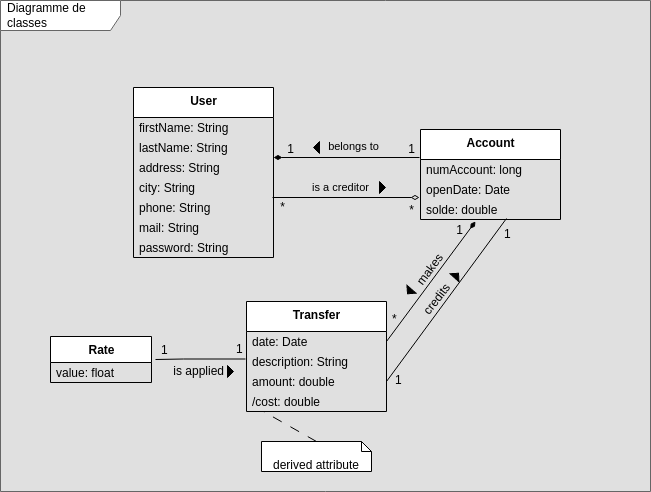

The diagram above was exported from draw.io. Its source (the exported page's mxGraphModel, read from the mxfile embedded in the PNG):
<mxGraphModel dx="1422" dy="751" grid="1" gridSize="10" guides="1" tooltips="1" connect="1" arrows="1" fold="1" page="1" pageScale="1" pageWidth="2336" pageHeight="1654" background="#E0E0E0" math="0" shadow="0">
  <root>
    <mxCell id="0" />
    <mxCell id="1" parent="0" />
    <mxCell id="CCmrR-qgN2KnD1xiw2Jq-1" value="Diagramme de classes" style="shape=umlFrame;whiteSpace=wrap;html=1;width=120;height=30;boundedLbl=1;verticalAlign=middle;align=left;spacingLeft=5;strokeColor=#666666;fillColor=default;" parent="1" vertex="1">
      <mxGeometry x="410" y="99" width="650" height="491" as="geometry" />
    </mxCell>
    <mxCell id="CCmrR-qgN2KnD1xiw2Jq-2" value="&lt;b&gt;User&lt;/b&gt;" style="swimlane;fontStyle=0;align=center;verticalAlign=top;childLayout=stackLayout;horizontal=1;startSize=30;horizontalStack=0;resizeParent=1;resizeParentMax=0;resizeLast=0;collapsible=0;marginBottom=0;html=1;" parent="1" vertex="1">
      <mxGeometry x="543" y="186" width="140" height="170" as="geometry" />
    </mxCell>
    <mxCell id="CCmrR-qgN2KnD1xiw2Jq-4" value="firstName: String" style="text;html=1;strokeColor=none;fillColor=none;align=left;verticalAlign=middle;spacingLeft=4;spacingRight=4;overflow=hidden;rotatable=0;points=[[0,0.5],[1,0.5]];portConstraint=eastwest;" parent="CCmrR-qgN2KnD1xiw2Jq-2" vertex="1">
      <mxGeometry y="30" width="140" height="20" as="geometry" />
    </mxCell>
    <mxCell id="CCmrR-qgN2KnD1xiw2Jq-18" value="lastName: String" style="text;html=1;strokeColor=none;fillColor=none;align=left;verticalAlign=middle;spacingLeft=4;spacingRight=4;overflow=hidden;rotatable=0;points=[[0,0.5],[1,0.5]];portConstraint=eastwest;" parent="CCmrR-qgN2KnD1xiw2Jq-2" vertex="1">
      <mxGeometry y="50" width="140" height="20" as="geometry" />
    </mxCell>
    <mxCell id="CCmrR-qgN2KnD1xiw2Jq-19" value="address: String" style="text;html=1;strokeColor=none;fillColor=none;align=left;verticalAlign=middle;spacingLeft=4;spacingRight=4;overflow=hidden;rotatable=0;points=[[0,0.5],[1,0.5]];portConstraint=eastwest;" parent="CCmrR-qgN2KnD1xiw2Jq-2" vertex="1">
      <mxGeometry y="70" width="140" height="20" as="geometry" />
    </mxCell>
    <mxCell id="CCmrR-qgN2KnD1xiw2Jq-20" value="city: String" style="text;html=1;strokeColor=none;fillColor=none;align=left;verticalAlign=middle;spacingLeft=4;spacingRight=4;overflow=hidden;rotatable=0;points=[[0,0.5],[1,0.5]];portConstraint=eastwest;" parent="CCmrR-qgN2KnD1xiw2Jq-2" vertex="1">
      <mxGeometry y="90" width="140" height="20" as="geometry" />
    </mxCell>
    <mxCell id="S4NkXMsGWgOHWtL1CwS4-3" value="phone: String" style="text;html=1;strokeColor=none;fillColor=none;align=left;verticalAlign=middle;spacingLeft=4;spacingRight=4;overflow=hidden;rotatable=0;points=[[0,0.5],[1,0.5]];portConstraint=eastwest;" parent="CCmrR-qgN2KnD1xiw2Jq-2" vertex="1">
      <mxGeometry y="110" width="140" height="20" as="geometry" />
    </mxCell>
    <mxCell id="S4NkXMsGWgOHWtL1CwS4-4" value="mail: String" style="text;html=1;strokeColor=none;fillColor=none;align=left;verticalAlign=middle;spacingLeft=4;spacingRight=4;overflow=hidden;rotatable=0;points=[[0,0.5],[1,0.5]];portConstraint=eastwest;" parent="CCmrR-qgN2KnD1xiw2Jq-2" vertex="1">
      <mxGeometry y="130" width="140" height="20" as="geometry" />
    </mxCell>
    <mxCell id="CCmrR-qgN2KnD1xiw2Jq-21" value="password: String" style="text;html=1;strokeColor=none;fillColor=none;align=left;verticalAlign=middle;spacingLeft=4;spacingRight=4;overflow=hidden;rotatable=0;points=[[0,0.5],[1,0.5]];portConstraint=eastwest;" parent="CCmrR-qgN2KnD1xiw2Jq-2" vertex="1">
      <mxGeometry y="150" width="140" height="20" as="geometry" />
    </mxCell>
    <mxCell id="CCmrR-qgN2KnD1xiw2Jq-10" value="&lt;b&gt;Account&lt;/b&gt;" style="swimlane;fontStyle=0;align=center;verticalAlign=top;childLayout=stackLayout;horizontal=1;startSize=30;horizontalStack=0;resizeParent=1;resizeParentMax=0;resizeLast=0;collapsible=0;marginBottom=0;html=1;" parent="1" vertex="1">
      <mxGeometry x="830" y="228" width="140" height="90" as="geometry" />
    </mxCell>
    <mxCell id="qSAiRKiAp2VzjMD9qPrl-1" value="numAccount: long" style="text;html=1;strokeColor=none;fillColor=none;align=left;verticalAlign=middle;spacingLeft=4;spacingRight=4;overflow=hidden;rotatable=0;points=[[0,0.5],[1,0.5]];portConstraint=eastwest;" parent="CCmrR-qgN2KnD1xiw2Jq-10" vertex="1">
      <mxGeometry y="30" width="140" height="20" as="geometry" />
    </mxCell>
    <mxCell id="qSAiRKiAp2VzjMD9qPrl-11" value="openDate: Date" style="text;html=1;strokeColor=none;fillColor=none;align=left;verticalAlign=middle;spacingLeft=4;spacingRight=4;overflow=hidden;rotatable=0;points=[[0,0.5],[1,0.5]];portConstraint=eastwest;" parent="CCmrR-qgN2KnD1xiw2Jq-10" vertex="1">
      <mxGeometry y="50" width="140" height="20" as="geometry" />
    </mxCell>
    <mxCell id="CCmrR-qgN2KnD1xiw2Jq-22" value="solde: double" style="text;html=1;strokeColor=none;fillColor=none;align=left;verticalAlign=middle;spacingLeft=4;spacingRight=4;overflow=hidden;rotatable=0;points=[[0,0.5],[1,0.5]];portConstraint=eastwest;" parent="CCmrR-qgN2KnD1xiw2Jq-10" vertex="1">
      <mxGeometry y="70" width="140" height="20" as="geometry" />
    </mxCell>
    <mxCell id="CCmrR-qgN2KnD1xiw2Jq-23" value="&lt;b&gt;Transfer&lt;/b&gt;" style="swimlane;fontStyle=0;align=center;verticalAlign=top;childLayout=stackLayout;horizontal=1;startSize=30;horizontalStack=0;resizeParent=1;resizeParentMax=0;resizeLast=0;collapsible=0;marginBottom=0;html=1;" parent="1" vertex="1">
      <mxGeometry x="656" y="400" width="140" height="110" as="geometry" />
    </mxCell>
    <mxCell id="S4NkXMsGWgOHWtL1CwS4-2" value="date: Date" style="text;html=1;strokeColor=none;fillColor=none;align=left;verticalAlign=middle;spacingLeft=4;spacingRight=4;overflow=hidden;rotatable=0;points=[[0,0.5],[1,0.5]];portConstraint=eastwest;" parent="CCmrR-qgN2KnD1xiw2Jq-23" vertex="1">
      <mxGeometry y="30" width="140" height="20" as="geometry" />
    </mxCell>
    <mxCell id="qSAiRKiAp2VzjMD9qPrl-12" value="description: String" style="text;html=1;strokeColor=none;fillColor=none;align=left;verticalAlign=middle;spacingLeft=4;spacingRight=4;overflow=hidden;rotatable=0;points=[[0,0.5],[1,0.5]];portConstraint=eastwest;" parent="CCmrR-qgN2KnD1xiw2Jq-23" vertex="1">
      <mxGeometry y="50" width="140" height="20" as="geometry" />
    </mxCell>
    <mxCell id="BC0FJCo9wnMrRnYLQjFY-3" value="amount: double" style="text;html=1;strokeColor=none;fillColor=none;align=left;verticalAlign=middle;spacingLeft=4;spacingRight=4;overflow=hidden;rotatable=0;points=[[0,0.5],[1,0.5]];portConstraint=eastwest;" parent="CCmrR-qgN2KnD1xiw2Jq-23" vertex="1">
      <mxGeometry y="70" width="140" height="20" as="geometry" />
    </mxCell>
    <mxCell id="qSAiRKiAp2VzjMD9qPrl-2" value="/cost: double" style="text;html=1;strokeColor=none;fillColor=none;align=left;verticalAlign=middle;spacingLeft=4;spacingRight=4;overflow=hidden;rotatable=0;points=[[0,0.5],[1,0.5]];portConstraint=eastwest;" parent="CCmrR-qgN2KnD1xiw2Jq-23" vertex="1">
      <mxGeometry y="90" width="140" height="20" as="geometry" />
    </mxCell>
    <mxCell id="CCmrR-qgN2KnD1xiw2Jq-37" value="" style="endArrow=diamondThin;html=1;rounded=0;align=center;verticalAlign=top;endFill=1;labelBackgroundColor=none;exitX=1;exitY=0.5;exitDx=0;exitDy=0;jumpSize=6;" parent="1" source="S4NkXMsGWgOHWtL1CwS4-2" edge="1">
      <mxGeometry relative="1" as="geometry">
        <mxPoint x="800" y="420" as="sourcePoint" />
        <mxPoint x="885" y="320" as="targetPoint" />
      </mxGeometry>
    </mxCell>
    <mxCell id="CCmrR-qgN2KnD1xiw2Jq-39" value="*" style="resizable=0;html=1;align=left;verticalAlign=top;labelBackgroundColor=#E0E0E0;" parent="CCmrR-qgN2KnD1xiw2Jq-37" connectable="0" vertex="1">
      <mxGeometry x="-1" relative="1" as="geometry">
        <mxPoint x="4" y="-36" as="offset" />
      </mxGeometry>
    </mxCell>
    <mxCell id="CCmrR-qgN2KnD1xiw2Jq-40" value="makes" style="resizable=0;html=1;align=right;verticalAlign=bottom;labelBackgroundColor=none;direction=west;rotation=307;" parent="CCmrR-qgN2KnD1xiw2Jq-37" connectable="0" vertex="1">
      <mxGeometry x="1" relative="1" as="geometry">
        <mxPoint x="-28" y="39" as="offset" />
      </mxGeometry>
    </mxCell>
    <mxCell id="qSAiRKiAp2VzjMD9qPrl-13" value="1" style="edgeLabel;html=1;align=center;verticalAlign=middle;resizable=0;points=[];fontSize=12;labelBackgroundColor=#E0E0E0;" parent="CCmrR-qgN2KnD1xiw2Jq-37" vertex="1" connectable="0">
      <mxGeometry x="0.6858" y="3" relative="1" as="geometry">
        <mxPoint y="-10" as="offset" />
      </mxGeometry>
    </mxCell>
    <mxCell id="CCmrR-qgN2KnD1xiw2Jq-41" value="&lt;b&gt;Rate&lt;/b&gt;" style="swimlane;fontStyle=0;align=center;verticalAlign=top;childLayout=stackLayout;horizontal=1;startSize=26;horizontalStack=0;resizeParent=1;resizeParentMax=0;resizeLast=0;collapsible=0;marginBottom=0;html=1;" parent="1" vertex="1">
      <mxGeometry x="460" y="435" width="101" height="46" as="geometry" />
    </mxCell>
    <mxCell id="CCmrR-qgN2KnD1xiw2Jq-43" value="value: float" style="text;html=1;strokeColor=none;fillColor=none;align=left;verticalAlign=middle;spacingLeft=4;spacingRight=4;overflow=hidden;rotatable=0;points=[[0,0.5],[1,0.5]];portConstraint=eastwest;" parent="CCmrR-qgN2KnD1xiw2Jq-41" vertex="1">
      <mxGeometry y="26" width="101" height="20" as="geometry" />
    </mxCell>
    <mxCell id="CCmrR-qgN2KnD1xiw2Jq-59" value="" style="endArrow=none;html=1;rounded=0;align=center;verticalAlign=top;endFill=0;labelBackgroundColor=none;" parent="1" edge="1">
      <mxGeometry relative="1" as="geometry">
        <mxPoint x="565" y="458" as="sourcePoint" />
        <mxPoint x="655" y="457.5" as="targetPoint" />
        <Array as="points">
          <mxPoint x="593" y="457.5" />
        </Array>
      </mxGeometry>
    </mxCell>
    <mxCell id="CCmrR-qgN2KnD1xiw2Jq-61" value="1" style="resizable=0;html=1;align=left;verticalAlign=top;labelBackgroundColor=#E0E0E0;" parent="CCmrR-qgN2KnD1xiw2Jq-59" connectable="0" vertex="1">
      <mxGeometry x="-1" relative="1" as="geometry">
        <mxPoint x="4" y="-23" as="offset" />
      </mxGeometry>
    </mxCell>
    <mxCell id="CCmrR-qgN2KnD1xiw2Jq-62" value="is applied" style="resizable=0;html=1;align=right;verticalAlign=bottom;labelBackgroundColor=none;direction=south;" parent="CCmrR-qgN2KnD1xiw2Jq-59" connectable="0" vertex="1">
      <mxGeometry x="1" relative="1" as="geometry">
        <mxPoint x="-21" y="20" as="offset" />
      </mxGeometry>
    </mxCell>
    <mxCell id="heRCFNqZCJ5JYc6NiuB7-11" value="1" style="resizable=0;html=1;align=left;verticalAlign=top;labelBackgroundColor=#E0E0E0;" parent="CCmrR-qgN2KnD1xiw2Jq-59" connectable="0" vertex="1">
      <mxGeometry x="-1" relative="1" as="geometry">
        <mxPoint x="79" y="-24" as="offset" />
      </mxGeometry>
    </mxCell>
    <mxCell id="CCmrR-qgN2KnD1xiw2Jq-65" value="derived attribute" style="shape=note2;boundedLbl=1;whiteSpace=wrap;html=1;size=10;verticalAlign=top;align=center;" parent="1" vertex="1">
      <mxGeometry x="671" y="540" width="110" height="30" as="geometry" />
    </mxCell>
    <mxCell id="CCmrR-qgN2KnD1xiw2Jq-67" value="" style="endArrow=none;startArrow=none;endFill=0;startFill=0;endSize=8;html=1;verticalAlign=bottom;dashed=1;labelBackgroundColor=none;dashPattern=10 10;rounded=0;exitX=0.5;exitY=0;exitDx=0;exitDy=0;exitPerimeter=0;entryX=0.121;entryY=1;entryDx=0;entryDy=0;entryPerimeter=0;" parent="1" source="CCmrR-qgN2KnD1xiw2Jq-65" target="qSAiRKiAp2VzjMD9qPrl-2" edge="1">
      <mxGeometry y="10" width="160" relative="1" as="geometry">
        <mxPoint x="820" y="610" as="sourcePoint" />
        <mxPoint x="850" y="480" as="targetPoint" />
        <mxPoint as="offset" />
      </mxGeometry>
    </mxCell>
    <mxCell id="CCmrR-qgN2KnD1xiw2Jq-104" value="" style="triangle;aspect=fixed;fillColor=#000000;rotation=-180;" parent="1" vertex="1">
      <mxGeometry x="723" y="240" width="6" height="12" as="geometry" />
    </mxCell>
    <mxCell id="CCmrR-qgN2KnD1xiw2Jq-105" value="" style="endArrow=none;html=1;rounded=0;align=center;verticalAlign=bottom;labelBackgroundColor=none;exitX=1;exitY=1;exitDx=0;exitDy=0;entryX=-0.007;entryY=-0.2;entryDx=0;entryDy=0;exitPerimeter=0;entryPerimeter=0;endFill=0;startArrow=diamondThin;startFill=1;" parent="1" source="CCmrR-qgN2KnD1xiw2Jq-18" edge="1">
      <mxGeometry relative="1" as="geometry">
        <mxPoint x="650" y="244" as="sourcePoint" />
        <mxPoint x="829.02" y="256" as="targetPoint" />
      </mxGeometry>
    </mxCell>
    <mxCell id="CCmrR-qgN2KnD1xiw2Jq-106" value="belongs to" style="edgeLabel;html=1;align=center;verticalAlign=middle;resizable=0;points=[];labelBackgroundColor=none;" parent="CCmrR-qgN2KnD1xiw2Jq-105" vertex="1" connectable="0">
      <mxGeometry x="-0.2714" y="-2" relative="1" as="geometry">
        <mxPoint x="26" y="-14" as="offset" />
      </mxGeometry>
    </mxCell>
    <mxCell id="qSAiRKiAp2VzjMD9qPrl-8" value="1" style="edgeLabel;html=1;align=center;verticalAlign=middle;resizable=0;points=[];fontSize=12;labelBackgroundColor=#E0E0E0;" parent="CCmrR-qgN2KnD1xiw2Jq-105" vertex="1" connectable="0">
      <mxGeometry x="-0.7809" relative="1" as="geometry">
        <mxPoint y="-10" as="offset" />
      </mxGeometry>
    </mxCell>
    <mxCell id="qSAiRKiAp2VzjMD9qPrl-9" value="1" style="edgeLabel;html=1;align=center;verticalAlign=middle;resizable=0;points=[];fontSize=12;labelBackgroundColor=#E0E0E0;" parent="CCmrR-qgN2KnD1xiw2Jq-105" vertex="1" connectable="0">
      <mxGeometry x="0.7395" y="2" relative="1" as="geometry">
        <mxPoint x="10" y="-8" as="offset" />
      </mxGeometry>
    </mxCell>
    <mxCell id="S4NkXMsGWgOHWtL1CwS4-6" value="" style="triangle;aspect=fixed;fillColor=#000000;rotation=131;" parent="1" vertex="1">
      <mxGeometry x="816" y="384" width="6" height="12" as="geometry" />
    </mxCell>
    <mxCell id="S4NkXMsGWgOHWtL1CwS4-7" value="" style="triangle;aspect=fixed;fillColor=#000000;rotation=0;" parent="1" vertex="1">
      <mxGeometry x="637" y="464" width="6" height="12" as="geometry" />
    </mxCell>
    <mxCell id="XnCPLMHEDGoYb0hwZ5m7-1" value="" style="endArrow=none;html=1;rounded=0;align=center;verticalAlign=top;endFill=0;labelBackgroundColor=none;entryX=0.614;entryY=0.95;entryDx=0;entryDy=0;exitX=1;exitY=0.5;exitDx=0;exitDy=0;entryPerimeter=0;" parent="1" source="BC0FJCo9wnMrRnYLQjFY-3" target="CCmrR-qgN2KnD1xiw2Jq-22" edge="1">
      <mxGeometry relative="1" as="geometry">
        <mxPoint x="794.98" y="451" as="sourcePoint" />
        <mxPoint x="926.04" y="320" as="targetPoint" />
      </mxGeometry>
    </mxCell>
    <mxCell id="XnCPLMHEDGoYb0hwZ5m7-2" value="1" style="resizable=0;html=1;align=left;verticalAlign=top;labelBackgroundColor=#E0E0E0;" parent="XnCPLMHEDGoYb0hwZ5m7-1" connectable="0" vertex="1">
      <mxGeometry x="-1" relative="1" as="geometry">
        <mxPoint x="7" y="-15" as="offset" />
      </mxGeometry>
    </mxCell>
    <mxCell id="XnCPLMHEDGoYb0hwZ5m7-3" value="credits" style="resizable=0;html=1;align=right;verticalAlign=bottom;labelBackgroundColor=none;direction=west;rotation=308;" parent="XnCPLMHEDGoYb0hwZ5m7-1" connectable="0" vertex="1">
      <mxGeometry x="1" relative="1" as="geometry">
        <mxPoint x="-52" y="72" as="offset" />
      </mxGeometry>
    </mxCell>
    <mxCell id="XnCPLMHEDGoYb0hwZ5m7-4" value="1" style="resizable=0;html=1;align=left;verticalAlign=top;labelBackgroundColor=#E0E0E0;" parent="XnCPLMHEDGoYb0hwZ5m7-1" connectable="0" vertex="1">
      <mxGeometry x="-1" relative="1" as="geometry">
        <mxPoint x="116" y="-161" as="offset" />
      </mxGeometry>
    </mxCell>
    <mxCell id="qSAiRKiAp2VzjMD9qPrl-3" value="" style="triangle;aspect=fixed;fillColor=#000000;rotation=312;" parent="1" vertex="1">
      <mxGeometry x="863" y="368" width="6" height="12" as="geometry" />
    </mxCell>
    <mxCell id="qSAiRKiAp2VzjMD9qPrl-4" value="" style="endArrow=diamondThin;html=1;rounded=0;align=center;verticalAlign=bottom;labelBackgroundColor=none;exitX=0.986;exitY=0.95;exitDx=0;exitDy=0;exitPerimeter=0;endFill=0;" parent="1" edge="1">
      <mxGeometry relative="1" as="geometry">
        <mxPoint x="682.04" y="296" as="sourcePoint" />
        <mxPoint x="829" y="296" as="targetPoint" />
      </mxGeometry>
    </mxCell>
    <mxCell id="qSAiRKiAp2VzjMD9qPrl-5" value="is a creditor" style="edgeLabel;html=1;align=center;verticalAlign=middle;resizable=0;points=[];labelBackgroundColor=none;" parent="qSAiRKiAp2VzjMD9qPrl-4" vertex="1" connectable="0">
      <mxGeometry x="-0.2714" y="-2" relative="1" as="geometry">
        <mxPoint x="13" y="-13" as="offset" />
      </mxGeometry>
    </mxCell>
    <mxCell id="qSAiRKiAp2VzjMD9qPrl-6" value="*" style="edgeLabel;html=1;align=center;verticalAlign=middle;resizable=0;points=[];fontSize=12;labelBackgroundColor=#E0E0E0;" parent="qSAiRKiAp2VzjMD9qPrl-4" vertex="1" connectable="0">
      <mxGeometry x="-0.3015" y="-3" relative="1" as="geometry">
        <mxPoint x="-42" y="5" as="offset" />
      </mxGeometry>
    </mxCell>
    <mxCell id="qSAiRKiAp2VzjMD9qPrl-7" value="*" style="edgeLabel;html=1;align=center;verticalAlign=middle;resizable=0;points=[];fontSize=12;labelBackgroundColor=#E0E0E0;" parent="qSAiRKiAp2VzjMD9qPrl-4" vertex="1" connectable="0">
      <mxGeometry x="0.7258" relative="1" as="geometry">
        <mxPoint x="11" y="11" as="offset" />
      </mxGeometry>
    </mxCell>
    <mxCell id="qSAiRKiAp2VzjMD9qPrl-10" value="" style="triangle;aspect=fixed;fillColor=#000000;rotation=0;" parent="1" vertex="1">
      <mxGeometry x="789" y="280" width="6" height="12" as="geometry" />
    </mxCell>
  </root>
</mxGraphModel>